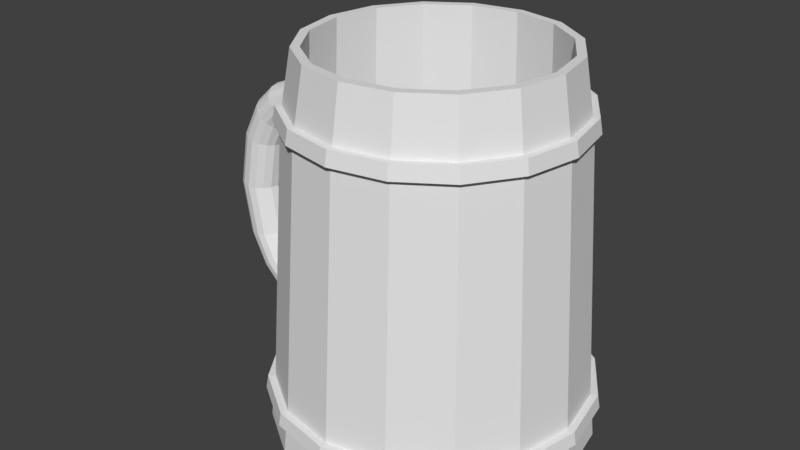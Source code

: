 # Source: beer.blend  (saved by Blender 2.77.0; exported with 4.5.12 LTS)
import bpy
from mathutils import Matrix  # noqa: F401  (used for matrix-valued properties, if any)

bpy.ops.wm.read_factory_settings(use_empty=True)
scene = bpy.context.scene
scene.name = 'Scene'

# ---- collections
col_collection_1 = bpy.data.collections.new('Collection 1'); scene.collection.children.link(col_collection_1)

# ---- world
world_world = bpy.data.worlds.new('World'); scene.world = world_world
world_world.color = (0.05088, 0.05088, 0.05088)
world_world.use_sun_shadow = False
world_world.sun_shadow_jitter_overblur = 0.0
world_world.cycles.sampling_method = 'MANUAL'

# ---- meshes
me_cylinder_001 = bpy.data.meshes.new('Cylinder.001')
me_cylinder_001.from_pydata([(-1.107, 0.1117, 0.2519), (-1.066, 0.1032, 0.2441), (-1.03, 0.07895, 0.2376), (-1.006, 0.04273, 0.2332), (-0.9981, -2.061e-08, 0.2316), (-1.006, -0.04273, 0.2332), (-1.03, -0.07895, 0.2376), (-1.066, -0.1032, 0.2441), (-1.107, -0.1117, 0.2519), (-1.149, -0.1032, 0.2597), (-1.185, -0.07895, 0.2662), (-1.208, -0.04273, 0.2706), (-1.217, -1.44e-08, 0.2722), (-1.208, 0.04273, 0.2706), (-1.185, 0.07895, 0.2662), (-1.149, 0.1032, 0.2597), (-1.0, 0.1032, 0.3762), (-1.032, 0.1117, 0.4015), (-0.9729, 0.07895, 0.3547), (-0.9548, 0.04273, 0.3404), (-0.9484, -2.061e-08, 0.3354), (-0.9548, -0.04273, 0.3404), (-0.9729, -0.07895, 0.3547), (-1.0, -0.1032, 0.3762), (-1.032, -0.1117, 0.4015), (-1.064, -0.1032, 0.4269), (-1.091, -0.07895, 0.4483), (-1.109, -0.04273, 0.4627), (-1.116, -1.44e-08, 0.4677), (-1.109, 0.04273, 0.4627), (-1.091, 0.07895, 0.4483), (-1.064, 0.1032, 0.4269), (-0.9295, 0.1032, 0.4512), (-0.9511, 0.1117, 0.4843), (-0.9113, 0.07895, 0.4232), (-0.8991, 0.04273, 0.4045), (-0.8948, -1.771e-08, 0.3979), (-0.8991, -0.04273, 0.4045), (-0.9113, -0.07895, 0.4232), (-0.9295, -0.1032, 0.4512), (-0.9511, -0.1117, 0.4843), (-0.9726, -0.1032, 0.5173), (-0.9909, -0.07895, 0.5453), (-1.003, -0.04273, 0.564), (-1.007, -1.15e-08, 0.5706), (-1.003, 0.04273, 0.564), (-0.9909, 0.07895, 0.5453), (-0.9726, 0.1032, 0.5173), (-0.8504, 0.1032, 0.4977), (-0.8523, 0.1117, 0.5359), (-0.8487, 0.07895, 0.4653), (-0.8476, 0.04273, 0.4436), (-0.8473, -1.066e-08, 0.436), (-0.8476, -0.04273, 0.4436), (-0.8487, -0.07895, 0.4653), (-0.8504, -0.1032, 0.4977), (-0.8523, -0.1117, 0.5359), (-0.8542, -0.1032, 0.5741), (-0.8558, -0.07895, 0.6066), (-0.8569, -0.04273, 0.6282), (-0.8573, -4.451e-09, 0.6358), (-0.8569, 0.04273, 0.6282), (-0.8558, 0.07895, 0.6066), (-0.8542, 0.1032, 0.5741), (-0.6371, 0.1032, 0.5023), (-0.639, 0.1117, 0.5406), (-0.6355, 0.07895, 0.4699), (-0.6344, 0.04273, 0.4483), (-0.634, -3.358e-08, 0.4407), (-0.6344, -0.04273, 0.4483), (-0.6355, -0.07895, 0.4699), (-0.6371, -0.1032, 0.5023), (-0.639, -0.1117, 0.5406), (-0.6409, -0.1032, 0.5788), (-0.6426, -0.07895, 0.6112), (-0.6436, -0.04273, 0.6328), (-0.644, -2.737e-08, 0.6404), (-0.6436, 0.04273, 0.6328), (-0.6426, 0.07895, 0.6112), (-0.6409, 0.1032, 0.5788), (-1.107, 0.1117, -0.3032), (-1.066, 0.1032, -0.2955), (-1.03, 0.07895, -0.2889), (-1.006, 0.04273, -0.2845), (-0.9981, -2.061e-08, -0.2829), (-1.006, -0.04273, -0.2845), (-1.03, -0.07895, -0.2889), (-1.066, -0.1032, -0.2955), (-1.107, -0.1117, -0.3032), (-1.149, -0.1032, -0.311), (-1.185, -0.07895, -0.3175), (-1.208, -0.04273, -0.3219), (-1.217, -1.44e-08, -0.3235), (-1.208, 0.04273, -0.3219), (-1.185, 0.07895, -0.3175), (-1.149, 0.1032, -0.311), (-1.157, 0.1117, -0.02565), (-1.114, 0.1032, -0.02565), (-1.078, 0.07895, -0.02565), (-1.054, 0.04273, -0.02565), (-1.045, -2.061e-08, -0.02565), (-1.054, -0.04273, -0.02565), (-1.078, -0.07895, -0.02565), (-1.114, -0.1032, -0.02565), (-1.157, -0.1117, -0.02565), (-1.2, -0.1032, -0.02565), (-1.236, -0.07895, -0.02565), (-1.26, -0.04273, -0.02565), (-1.269, -1.44e-08, -0.02565), (-1.26, 0.04273, -0.02565), (-1.236, 0.07895, -0.02565), (-1.2, 0.1032, -0.02565), (-1.0, 0.1032, -0.4275), (-1.032, 0.1117, -0.4528), (-0.9729, 0.07895, -0.406), (-0.9548, 0.04273, -0.3917), (-0.9484, -2.061e-08, -0.3867), (-0.9548, -0.04273, -0.3917), (-0.9729, -0.07895, -0.406), (-1.0, -0.1032, -0.4275), (-1.032, -0.1117, -0.4528), (-1.064, -0.1032, -0.4782), (-1.091, -0.07895, -0.4996), (-1.109, -0.04273, -0.514), (-1.116, -1.44e-08, -0.519), (-1.109, 0.04273, -0.514), (-1.091, 0.07895, -0.4996), (-1.064, 0.1032, -0.4782), (-0.9295, 0.1032, -0.5025), (-0.9511, 0.1117, -0.5356), (-0.9113, 0.07895, -0.4745), (-0.8991, 0.04273, -0.4558), (-0.8948, -1.771e-08, -0.4492), (-0.8991, -0.04273, -0.4558), (-0.9113, -0.07895, -0.4745), (-0.9295, -0.1032, -0.5025), (-0.9511, -0.1117, -0.5356), (-0.9726, -0.1032, -0.5686), (-0.9909, -0.07895, -0.5966), (-1.003, -0.04273, -0.6153), (-1.007, -1.15e-08, -0.6219), (-1.003, 0.04273, -0.6153), (-0.9909, 0.07895, -0.5966), (-0.9726, 0.1032, -0.5686), (-0.8504, 0.1032, -0.549), (-0.8523, 0.1117, -0.5872), (-0.8487, 0.07895, -0.5166), (-0.8476, 0.04273, -0.4949), (-0.8473, -1.066e-08, -0.4873), (-0.8476, -0.04273, -0.4949), (-0.8487, -0.07895, -0.5166), (-0.8504, -0.1032, -0.549), (-0.8523, -0.1117, -0.5872), (-0.8542, -0.1032, -0.6255), (-0.8558, -0.07895, -0.6579), (-0.8569, -0.04273, -0.6795), (-0.8573, -4.451e-09, -0.6871), (-0.8569, 0.04273, -0.6795), (-0.8558, 0.07895, -0.6579), (-0.8542, 0.1032, -0.6255), (-0.6371, 0.1032, -0.5536), (-0.639, 0.1117, -0.5919), (-0.6355, 0.07895, -0.5212), (-0.6344, 0.04273, -0.4996), (-0.634, -3.358e-08, -0.492), (-0.6344, -0.04273, -0.4996), (-0.6355, -0.07895, -0.5212), (-0.6371, -0.1032, -0.5536), (-0.639, -0.1117, -0.5919), (-0.6409, -0.1032, -0.6301), (-0.6426, -0.07895, -0.6625), (-0.6436, -0.04273, -0.6841), (-0.644, -2.737e-08, -0.6918), (-0.6436, 0.04273, -0.6841), (-0.6426, 0.07895, -0.6625), (-0.6409, 0.1032, -0.6301), (0.04053, 0.8383, -0.9713), (0.04053, 0.6621, 1.0), (0.3613, 0.7745, -0.9713), (0.2939, 0.6117, 1.0), (0.6333, 0.5928, -0.9713), (0.5087, 0.4682, 1.0), (0.815, 0.3208, -0.9713), (0.6522, 0.2534, 1.0), (0.8788, -3.675e-08, -0.9713), (0.7026, -2.516e-08, 1.0), (0.815, -0.3208, -0.9713), (0.6522, -0.2534, 1.0), (0.6333, -0.5928, -0.9713), (0.5087, -0.4682, 1.0), (0.3613, -0.7745, -0.9713), (0.2939, -0.6117, 1.0), (0.04053, -0.8383, -0.9713), (0.04053, -0.6621, 1.0), (-0.2803, -0.7745, -0.9713), (-0.2128, -0.6117, 1.0), (-0.5522, -0.5928, -0.9713), (-0.4276, -0.4682, 1.0), (-0.7339, -0.3208, -0.9713), (-0.5712, -0.2534, 1.0), (-0.7978, 9.886e-09, -0.9713), (-0.6216, 1.167e-08, 1.0), (-0.7339, 0.3208, -0.9713), (-0.5712, 0.2534, 1.0), (-0.5522, 0.5928, -0.9713), (-0.4276, 0.4682, 1.0), (-0.2803, 0.7745, -0.9713), (-0.2128, 0.6117, 1.0), (0.04053, 0.8213, -0.8017), (0.3548, 0.7588, -0.8017), (0.6213, 0.5808, -0.8017), (0.7993, 0.3143, -0.8017), (0.8619, -3.569e-08, -0.8017), (0.7993, -0.3143, -0.8017), (0.6213, -0.5808, -0.8017), (0.3548, -0.7588, -0.8017), (0.04053, -0.8213, -0.8017), (-0.2738, -0.7588, -0.8017), (-0.5402, -0.5808, -0.8017), (-0.7183, -0.3143, -0.8017), (-0.7808, 1e-08, -0.8017), (-0.7183, 0.3143, -0.8017), (-0.5402, 0.5808, -0.8017), (-0.2738, 0.7588, -0.8017), (0.04053, 0.8098, -0.7338), (0.3504, 0.7482, -0.7338), (0.6132, 0.5726, -0.7338), (0.7887, 0.3099, -0.7338), (0.8504, -3.506e-08, -0.7338), (0.7887, -0.3099, -0.7338), (0.6132, -0.5726, -0.7338), (0.3504, -0.7482, -0.7338), (0.04053, -0.8098, -0.7338), (-0.2694, -0.7482, -0.7338), (-0.5321, -0.5726, -0.7338), (-0.7077, -0.3099, -0.7338), (-0.7693, 9.994e-09, -0.7338), (-0.7077, 0.3099, -0.7338), (-0.5321, 0.5726, -0.7338), (-0.2694, 0.7482, -0.7338), (0.04053, 0.7209, 0.652), (0.3164, 0.666, 0.652), (0.5503, 0.5097, 0.652), (0.7065, 0.2759, 0.652), (0.7614, -2.839e-08, 0.652), (0.7065, -0.2759, 0.652), (0.5503, -0.5097, 0.652), (0.3164, -0.666, 0.652), (0.04053, -0.7209, 0.652), (-0.2353, -0.666, 0.652), (-0.4692, -0.5097, 0.652), (-0.6255, -0.2759, 0.652), (-0.6803, 1.172e-08, 0.652), (-0.6255, 0.2759, 0.652), (-0.4692, 0.5097, 0.652), (-0.2353, 0.666, 0.652), (0.04053, 0.7081, 0.7275), (0.3115, 0.6542, 0.7275), (0.5412, 0.5007, 0.7275), (0.6947, 0.271, 0.7275), (0.7486, -2.769e-08, 0.7275), (0.6947, -0.271, 0.7275), (0.5412, -0.5007, 0.7275), (0.3115, -0.6542, 0.7275), (0.04053, -0.7081, 0.7275), (-0.2305, -0.6542, 0.7275), (-0.4602, -0.5007, 0.7275), (-0.6137, -0.271, 0.7275), (-0.6676, 1.171e-08, 0.7275), (-0.6137, 0.271, 0.7275), (-0.4602, 0.5007, 0.7275), (-0.2305, 0.6542, 0.7275), (0.3649, 0.7831, -0.7338), (0.3695, 0.7941, -0.8017), (0.6399, 0.5993, -0.7338), (0.6483, 0.6078, -0.8017), (0.8236, 0.3244, -0.7338), (0.8347, 0.3289, -0.8017), (0.8881, -3.657e-08, -0.7338), (0.9001, -3.723e-08, -0.8017), (0.8236, -0.3244, -0.7338), (0.8347, -0.3289, -0.8017), (0.6399, -0.5993, -0.7338), (0.6483, -0.6078, -0.8017), (0.3649, -0.7831, -0.7338), (0.3695, -0.7941, -0.8017), (0.04053, -0.8476, -0.7338), (0.04053, -0.8596, -0.8017), (-0.2838, -0.7831, -0.7338), (-0.2884, -0.7941, -0.8017), (-0.5588, -0.5993, -0.7338), (-0.5673, -0.6078, -0.8017), (-0.7425, -0.3244, -0.7338), (-0.7536, -0.3289, -0.8017), (-0.807, 1.058e-08, -0.7338), (-0.8191, 1.059e-08, -0.8017), (-0.7425, 0.3244, -0.7338), (-0.7536, 0.3289, -0.8017), (-0.5588, 0.5993, -0.7338), (-0.5673, 0.6078, -0.8017), (-0.2838, 0.7831, -0.7338), (-0.2884, 0.7941, -0.8017), (0.04053, 0.8596, -0.8017), (0.04053, 0.8476, -0.7338), (0.3241, 0.6847, 0.7275), (0.3292, 0.697, 0.652), (0.5646, 0.524, 0.7275), (0.574, 0.5335, 0.652), (0.7252, 0.2836, 0.7275), (0.7376, 0.2887, 0.652), (0.7816, -2.884e-08, 0.7275), (0.795, -2.958e-08, 0.652), (0.7252, -0.2836, 0.7275), (0.7376, -0.2887, 0.652), (0.5646, -0.524, 0.7275), (0.574, -0.5335, 0.652), (0.3241, -0.6847, 0.7275), (0.3292, -0.697, 0.652), (0.04053, -0.7411, 0.7275), (0.04053, -0.7545, 0.652), (-0.2431, -0.6847, 0.7275), (-0.2482, -0.697, 0.652), (-0.4835, -0.524, 0.7275), (-0.493, -0.5335, 0.652), (-0.6442, -0.2836, 0.7275), (-0.6565, -0.2887, 0.652), (-0.7006, 1.239e-08, 0.7275), (-0.7139, 1.24e-08, 0.652), (-0.6442, 0.2836, 0.7275), (-0.6565, 0.2887, 0.652), (-0.4835, 0.524, 0.7275), (-0.493, 0.5335, 0.652), (-0.2431, 0.6847, 0.7275), (-0.2482, 0.697, 0.652), (0.04053, 0.7545, 0.652), (0.04053, 0.7411, 0.7275), (0.2765, 0.5696, 1.0), (0.04053, 0.6165, 1.0), (0.4765, 0.4359, 1.0), (0.6101, 0.2359, 1.0), (0.657, -2.317e-08, 1.0), (0.6101, -0.2359, 1.0), (0.4765, -0.4359, 1.0), (0.2765, -0.5696, 1.0), (0.04053, -0.6165, 1.0), (-0.1954, -0.5696, 1.0), (-0.3954, -0.4359, 1.0), (-0.529, -0.2359, 1.0), (-0.576, 1.112e-08, 1.0), (-0.529, 0.2359, 1.0), (-0.3954, 0.4359, 1.0), (-0.1954, 0.5696, 1.0), (0.306, 0.6408, -0.8056), (0.04053, 0.6936, -0.8056), (0.531, 0.4904, -0.8056), (0.6813, 0.2654, -0.8056), (0.7341, -2.734e-08, -0.8056), (0.6813, -0.2654, -0.8056), (0.531, -0.4904, -0.8056), (0.306, -0.6408, -0.8056), (0.04053, -0.6936, -0.8056), (-0.2249, -0.6408, -0.8056), (-0.4499, -0.4904, -0.8056), (-0.6003, -0.2654, -0.8056), (-0.6531, 1.124e-08, -0.8056), (-0.6003, 0.2654, -0.8056), (-0.4499, 0.4904, -0.8056), (-0.2249, 0.6408, -0.8056)], [], [(96, 0, 1, 97), (97, 1, 2, 98), (98, 2, 3, 99), (99, 3, 4, 100), (100, 4, 5, 101), (101, 5, 6, 102), (102, 6, 7, 103), (103, 7, 8, 104), (104, 8, 9, 105), (105, 9, 10, 106), (106, 10, 11, 107), (107, 11, 12, 108), (108, 12, 13, 109), (109, 13, 14, 110), (13, 12, 28, 29), (110, 14, 15, 111), (111, 15, 0, 96), (19, 18, 34, 35), (6, 5, 21, 22), (14, 13, 29, 30), (7, 6, 22, 23), (1, 0, 17, 16), (15, 14, 30, 31), (8, 7, 23, 24), (0, 15, 31, 17), (9, 8, 24, 25), (2, 1, 16, 18), (10, 9, 25, 26), (3, 2, 18, 19), (11, 10, 26, 27), (4, 3, 19, 20), (12, 11, 27, 28), (5, 4, 20, 21), (40, 39, 55, 56), (27, 26, 42, 43), (20, 19, 35, 36), (28, 27, 43, 44), (21, 20, 36, 37), (29, 28, 44, 45), (22, 21, 37, 38), (30, 29, 45, 46), (23, 22, 38, 39), (31, 30, 46, 47), (24, 23, 39, 40), (16, 17, 33, 32), (17, 31, 47, 33), (25, 24, 40, 41), (18, 16, 32, 34), (26, 25, 41, 42), (61, 60, 76, 77), (32, 33, 49, 48), (33, 47, 63, 49), (41, 40, 56, 57), (34, 32, 48, 50), (42, 41, 57, 58), (35, 34, 50, 51), (43, 42, 58, 59), (36, 35, 51, 52), (44, 43, 59, 60), (37, 36, 52, 53), (45, 44, 60, 61), (38, 37, 53, 54), (46, 45, 61, 62), (39, 38, 54, 55), (47, 46, 62, 63), (64, 65, 79, 78, 77, 76, 75, 74, 73, 72, 71, 70, 69, 68, 67, 66), (54, 53, 69, 70), (62, 61, 77, 78), (55, 54, 70, 71), (63, 62, 78, 79), (56, 55, 71, 72), (48, 49, 65, 64), (49, 63, 79, 65), (57, 56, 72, 73), (50, 48, 64, 66), (58, 57, 73, 74), (51, 50, 66, 67), (59, 58, 74, 75), (52, 51, 67, 68), (60, 59, 75, 76), (53, 52, 68, 69), (96, 97, 81, 80), (97, 98, 82, 81), (98, 99, 83, 82), (99, 100, 84, 83), (100, 101, 85, 84), (101, 102, 86, 85), (102, 103, 87, 86), (103, 104, 88, 87), (104, 105, 89, 88), (105, 106, 90, 89), (106, 107, 91, 90), (107, 108, 92, 91), (108, 109, 93, 92), (109, 110, 94, 93), (93, 125, 124, 92), (110, 111, 95, 94), (111, 96, 80, 95), (115, 131, 130, 114), (86, 118, 117, 85), (94, 126, 125, 93), (87, 119, 118, 86), (81, 112, 113, 80), (95, 127, 126, 94), (88, 120, 119, 87), (80, 113, 127, 95), (89, 121, 120, 88), (82, 114, 112, 81), (90, 122, 121, 89), (83, 115, 114, 82), (91, 123, 122, 90), (84, 116, 115, 83), (92, 124, 123, 91), (85, 117, 116, 84), (136, 152, 151, 135), (123, 139, 138, 122), (116, 132, 131, 115), (124, 140, 139, 123), (117, 133, 132, 116), (125, 141, 140, 124), (118, 134, 133, 117), (126, 142, 141, 125), (119, 135, 134, 118), (127, 143, 142, 126), (120, 136, 135, 119), (112, 128, 129, 113), (113, 129, 143, 127), (121, 137, 136, 120), (114, 130, 128, 112), (122, 138, 137, 121), (157, 173, 172, 156), (128, 144, 145, 129), (129, 145, 159, 143), (137, 153, 152, 136), (130, 146, 144, 128), (138, 154, 153, 137), (131, 147, 146, 130), (139, 155, 154, 138), (132, 148, 147, 131), (140, 156, 155, 139), (133, 149, 148, 132), (141, 157, 156, 140), (134, 150, 149, 133), (142, 158, 157, 141), (135, 151, 150, 134), (143, 159, 158, 142), (160, 162, 163, 164, 165, 166, 167, 168, 169, 170, 171, 172, 173, 174, 175, 161), (150, 166, 165, 149), (158, 174, 173, 157), (151, 167, 166, 150), (159, 175, 174, 158), (152, 168, 167, 151), (144, 160, 161, 145), (145, 161, 175, 159), (153, 169, 168, 152), (146, 162, 160, 144), (154, 170, 169, 153), (147, 163, 162, 146), (155, 171, 170, 154), (148, 164, 163, 147), (156, 172, 171, 155), (149, 165, 164, 148), (256, 177, 179, 257), (257, 179, 181, 258), (258, 181, 183, 259), (259, 183, 185, 260), (260, 185, 187, 261), (261, 187, 189, 262), (262, 189, 191, 263), (263, 191, 193, 264), (264, 193, 195, 265), (265, 195, 197, 266), (266, 197, 199, 267), (267, 199, 201, 268), (268, 201, 203, 269), (269, 203, 205, 270), (189, 187, 341, 342), (270, 205, 207, 271), (271, 207, 177, 256), (176, 178, 180, 182, 184, 186, 188, 190, 192, 194, 196, 198, 200, 202, 204, 206), (206, 223, 208, 176), (204, 222, 223, 206), (202, 221, 222, 204), (200, 220, 221, 202), (198, 219, 220, 200), (196, 218, 219, 198), (194, 217, 218, 196), (192, 216, 217, 194), (190, 215, 216, 192), (188, 214, 215, 190), (186, 213, 214, 188), (184, 212, 213, 186), (182, 211, 212, 184), (180, 210, 211, 182), (178, 209, 210, 180), (176, 208, 209, 178), (268, 269, 328, 326), (225, 226, 274, 272), (248, 247, 317, 319), (269, 270, 330, 328), (226, 227, 276, 274), (249, 248, 319, 321), (270, 271, 332, 330), (227, 228, 278, 276), (250, 249, 321, 323), (271, 256, 335, 332), (228, 229, 280, 278), (251, 250, 323, 325), (229, 230, 282, 280), (252, 251, 325, 327), (209, 208, 302, 273), (230, 231, 284, 282), (239, 255, 240, 224), (238, 254, 255, 239), (237, 253, 254, 238), (236, 252, 253, 237), (235, 251, 252, 236), (234, 250, 251, 235), (233, 249, 250, 234), (232, 248, 249, 233), (231, 247, 248, 232), (230, 246, 247, 231), (229, 245, 246, 230), (228, 244, 245, 229), (227, 243, 244, 228), (226, 242, 243, 227), (225, 241, 242, 226), (224, 240, 241, 225), (253, 252, 327, 329), (210, 209, 273, 275), (231, 232, 286, 284), (254, 253, 329, 331), (211, 210, 275, 277), (232, 233, 288, 286), (255, 254, 331, 333), (212, 211, 277, 279), (233, 234, 290, 288), (240, 255, 333, 334), (213, 212, 279, 281), (234, 235, 292, 290), (214, 213, 281, 283), (235, 236, 294, 292), (215, 214, 283, 285), (236, 237, 296, 294), (301, 300, 303, 302), (299, 298, 300, 301), (297, 296, 298, 299), (295, 294, 296, 297), (293, 292, 294, 295), (291, 290, 292, 293), (289, 288, 290, 291), (287, 286, 288, 289), (285, 284, 286, 287), (283, 282, 284, 285), (281, 280, 282, 283), (279, 278, 280, 281), (277, 276, 278, 279), (275, 274, 276, 277), (273, 272, 274, 275), (302, 303, 272, 273), (333, 332, 335, 334), (331, 330, 332, 333), (329, 328, 330, 331), (327, 326, 328, 329), (325, 324, 326, 327), (323, 322, 324, 325), (321, 320, 322, 323), (319, 318, 320, 321), (317, 316, 318, 319), (315, 314, 316, 317), (313, 312, 314, 315), (311, 310, 312, 313), (309, 308, 310, 311), (307, 306, 308, 309), (305, 304, 306, 307), (334, 335, 304, 305), (247, 246, 315, 317), (224, 225, 272, 303), (267, 268, 326, 324), (246, 245, 313, 315), (266, 267, 324, 322), (245, 244, 311, 313), (265, 266, 322, 320), (244, 243, 309, 311), (264, 265, 320, 318), (243, 242, 307, 309), (263, 264, 318, 316), (242, 241, 305, 307), (208, 223, 301, 302), (262, 263, 316, 314), (241, 240, 334, 305), (223, 222, 299, 301), (261, 262, 314, 312), (222, 221, 297, 299), (260, 261, 312, 310), (221, 220, 295, 297), (259, 260, 310, 308), (220, 219, 293, 295), (258, 259, 308, 306), (219, 218, 291, 293), (257, 258, 306, 304), (239, 224, 303, 300), (218, 217, 289, 291), (256, 257, 304, 335), (238, 239, 300, 298), (217, 216, 287, 289), (237, 238, 298, 296), (216, 215, 285, 287), (345, 344, 360, 361), (199, 197, 346, 347), (177, 207, 351, 337), (185, 183, 339, 340), (195, 193, 344, 345), (205, 203, 349, 350), (181, 179, 336, 338), (191, 189, 342, 343), (201, 199, 347, 348), (187, 185, 340, 341), (197, 195, 345, 346), (207, 205, 350, 351), (183, 181, 338, 339), (193, 191, 343, 344), (179, 177, 337, 336), (203, 201, 348, 349), (352, 353, 367, 366, 365, 364, 363, 362, 361, 360, 359, 358, 357, 356, 355, 354), (338, 336, 352, 354), (346, 345, 361, 362), (339, 338, 354, 355), (347, 346, 362, 363), (340, 339, 355, 356), (348, 347, 363, 364), (341, 340, 356, 357), (349, 348, 364, 365), (342, 341, 357, 358), (350, 349, 365, 366), (343, 342, 358, 359), (351, 350, 366, 367), (344, 343, 359, 360), (336, 337, 353, 352), (337, 351, 367, 353)])
me_cylinder_001.use_remesh_preserve_volume = False
me_cylinder_001.use_remesh_preserve_attributes = False
me_cylinder_001.use_mirror_vertex_groups = False
me_cylinder_001.update()

# ---- objects
ob_cylinder_001 = bpy.data.objects.new('Cylinder.001', me_cylinder_001)

# ---- transforms, parenting, visibility, modifiers, constraints
ob_cylinder_001.location = (-2.229, 0.0, 0.0)
ob_cylinder_001.lineart.crease_threshold = 0.0

# ---- collection membership
col_collection_1.objects.link(ob_cylinder_001)

# ---- scene / render settings (as saved in the file)
scene.frame_start = 1; scene.frame_end = 250; scene.frame_set(1)
scene.render.engine = 'BLENDER_EEVEE_NEXT'
scene.render.resolution_percentage = 50
scene.render.dither_intensity = 0.0
scene.cycles.use_denoising = False
scene.cycles.samples = 128
scene.cycles.sampling_pattern = 'TABULATED_SOBOL'
scene.cycles.light_sampling_threshold = 0.0
scene.cycles.use_adaptive_sampling = False
scene.cycles.use_light_tree = False
scene.cycles.blur_glossy = 0.0
scene.cycles.sample_clamp_indirect = 0.0
scene.view_settings.view_transform = 'Standard'
bpy.context.view_layer.update()

# ---- added for rendering (the .blend has no active camera and no usable light): camera, sun
cam_auto = bpy.data.cameras.new('AutoCamera')
cam_auto.lens = 50.0
cam_auto.sensor_width = 36.0
cam_auto.clip_end = 1000.0
ob_auto_camera = bpy.data.objects.new('AutoCamera', cam_auto)
scene.collection.objects.link(ob_auto_camera)
ob_auto_camera.location = (0.730723, -3.77242, 2.52932)
ob_auto_camera.rotation_euler = (1.09748, -7.21219e-08, 0.694738)
scene.camera = ob_auto_camera
light_auto_sun = bpy.data.lights.new('AutoSun', 'SUN')
light_auto_sun.energy = 3.0
light_auto_sun.angle = 0.0523599
ob_auto_sun = bpy.data.objects.new('AutoSun', light_auto_sun)
scene.collection.objects.link(ob_auto_sun)
ob_auto_sun.rotation_euler = (0.872665, 0.174533, 0.523599)
bpy.context.view_layer.update()
